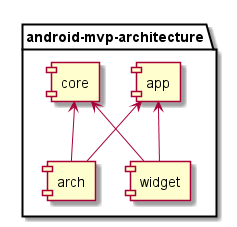

The diagram above was rendered by PlantUML. Its source (embedded in the PNG):
@startuml

package "android-mvp-architecture" {

[app] <-- [arch]
[app] <-- [widget]
[core] <-- [arch]
[core] <-- [widget]

}

@enduml